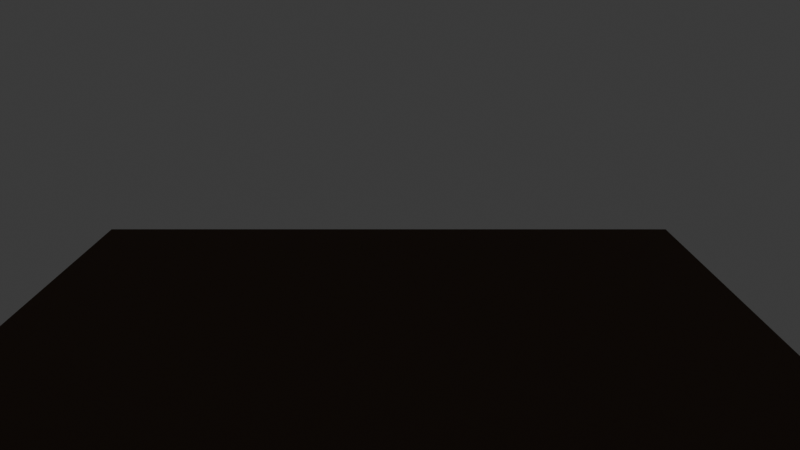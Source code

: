 # Source: floar.blend  (saved by Blender 4.4.32; exported with 4.5.12 LTS)
import bpy
from mathutils import Matrix  # noqa: F401  (used for matrix-valued properties, if any)

bpy.ops.wm.read_factory_settings(use_empty=True)
scene = bpy.context.scene
scene.name = 'Scene'

# ---- collections
col_collection = bpy.data.collections.new('Collection'); scene.collection.children.link(col_collection)

# ---- images (referenced by path relative to the original .blend; pixels are not part of the script)
import os
ASSET_DIR = os.environ.get("B2B_ASSET_DIR", "")  # directory of the original .blend (textures are referenced by path, not embedded)
HERE = os.path.dirname(os.path.abspath(__file__))  # packed textures are extracted next to this script under _unpacked/

def load_image(name, relpath, width, height, colorspace="sRGB"):
    """Load a texture the original file referenced (path relative to the .blend, or extracted next to this script)."""
    p = next((c for c in (os.path.join(HERE, relpath), os.path.join(ASSET_DIR, relpath)) if relpath and os.path.exists(c)), "")
    if p:
        img = bpy.data.images.load(p, check_existing=True)
        img.name = name
    else:  # same state as the original file: an image datablock whose file is absent (Cycles renders it pink)
        img = bpy.data.images.new(name, width, height)
        img.source = "FILE"
        img.filepath = "//" + (relpath or name)
    img.colorspace_settings.name = colorspace
    return img
img_normal_map_bricks_texture_normal_mapping_photo_629401872_jpg = load_image('normal-map-bricks-texture-normal-mapping-photo-629401872.jpg', 'normal-map-bricks-texture-normal-mapping-photo-629401872.jpg', 1024, 1024, 'sRGB')

# ---- materials (node trees are filled in below, after node groups)
mat_material_001 = bpy.data.materials.new('Material.001')

# ---- material node trees
mat_material_001.use_nodes = True; mat_material_001.node_tree.nodes.clear()
_N = mat_material_001.node_tree.nodes; _L = mat_material_001.node_tree.links
n0 = _N.new('ShaderNodeBsdfPrincipled'); n0.name = 'Principled BSDF'; n0.location = (10, 300)
n1 = _N.new('ShaderNodeOutputMaterial'); n1.name = 'Material Output'; n1.location = (300, 300)
n2 = _N.new('ShaderNodeTexImage'); n2.name = 'Image Texture'; n2.location = (-1140, 277)
n2.image = img_normal_map_bricks_texture_normal_mapping_photo_629401872_jpg
n3 = _N.new('ShaderNodeValToRGB'); n3.name = 'Color Ramp'; n3.location = (-679, 535)
n3.color_ramp.interpolation = 'CONSTANT'
while len(n3.color_ramp.elements) > 1: n3.color_ramp.elements.remove(n3.color_ramp.elements[-1])
n3.color_ramp.elements[0].position = 0.0; n3.color_ramp.elements[0].color = (0.05275, 0.03034, 0.01758, 1.0)
_e = n3.color_ramp.elements.new(0.175); _e.color = (0.1215, 0.06765, 0.03706, 1.0)
_e = n3.color_ramp.elements.new(0.35); _e.color = (0.08726, 0.04924, 0.0275, 1.0)
_e = n3.color_ramp.elements.new(0.6011); _e.color = (0.1144, 0.0815, 0.03841, 1.0)
n4 = _N.new('ShaderNodeBump'); n4.name = 'Bump'; n4.location = (-542, 217)
n4.inputs[1].default_value = 1.0
_L.new(n0.outputs[0], n1.inputs[0])
_L.new(n3.outputs[0], n0.inputs[0])
_L.new(n2.outputs[0], n3.inputs[0])
_L.new(n2.outputs[0], n4.inputs[4])
_L.new(n4.outputs[0], n0.inputs[5])
n1.is_active_output = True

# ---- world
world_world = bpy.data.worlds.new('World'); scene.world = world_world
world_world.use_nodes = True; world_world.node_tree.nodes.clear()
_N = world_world.node_tree.nodes; _L = world_world.node_tree.links
n0 = _N.new('ShaderNodeOutputWorld'); n0.name = 'World Output'; n0.location = (300, 300)
n1 = _N.new('ShaderNodeBackground'); n1.name = 'Background'; n1.location = (10, 300)
n1.inputs[0].default_value = (0.05088, 0.05088, 0.05088, 1.0)
_L.new(n1.outputs[0], n0.inputs[0])
n0.is_active_output = True
world_world.color = (0.05088, 0.05088, 0.05088)
world_world.sun_shadow_jitter_overblur = 0.0

# ---- cameras
cam_camera_001 = bpy.data.cameras.new('Camera.001')
cam_camera_001.ortho_scale = 1.1

# ---- lights
light_sun = bpy.data.lights.new('Sun', 'SUN')
light_sun.energy = 4.0

# ---- meshes
me_plane = bpy.data.meshes.new('Plane')
me_plane.from_pydata([(-1.0, -1.0, 0.0), (1.0, -1.0, 0.0), (-1.0, 1.0, 0.0), (1.0, 1.0, 0.0)], [], [(0, 1, 3, 2)])
_uv = me_plane.uv_layers.new(name='UVMap')
_uv.uv.foreach_set('vector', [0.0, 0.0, 1.0, 0.0, 1.0, 1.0, 0.0, 1.0])
me_plane.materials.append(mat_material_001)
me_plane.update()

# ---- objects
ob_plane = bpy.data.objects.new('Plane', me_plane)
ob_camera = bpy.data.objects.new('Camera', cam_camera_001)
ob_sun = bpy.data.objects.new('Sun', light_sun)

# ---- transforms, parenting, visibility, modifiers, constraints
ob_plane.location = (0.0, 0.0, 0.0)
ob_camera.location = (2.913, 0.04189, 0.8819)
ob_camera.rotation_euler = (1.353, 0.0, 1.571)
ob_sun.location = (-0.4127, 0.3789, 0.7021)
ob_sun.rotation_euler = (-0.9629, -0.1626, 0.8267)

# ---- collection membership
col_collection.objects.link(ob_plane)
col_collection.objects.link(ob_camera)
col_collection.objects.link(ob_sun)

# ---- scene / render settings (as saved in the file)
scene.camera = ob_camera
scene.frame_start = 1; scene.frame_end = 250; scene.frame_set(1)
scene.render.engine = 'CYCLES'
bpy.context.view_layer.update()
